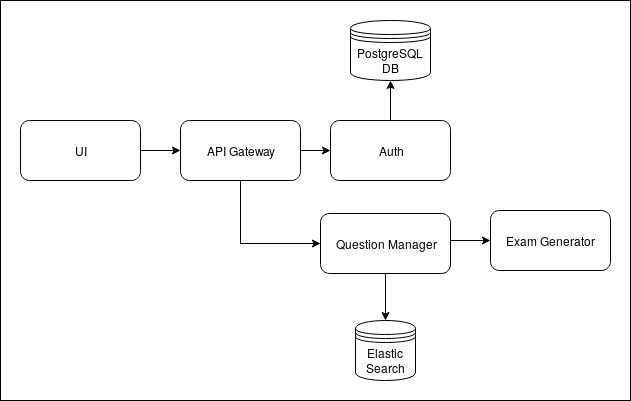

The diagram above was exported from draw.io. Its source (the exported page's mxGraphModel, read from the mxfile embedded in the PNG):
<mxGraphModel dx="1662" dy="799" grid="1" gridSize="10" guides="1" tooltips="1" connect="1" arrows="1" fold="1" page="1" pageScale="1" pageWidth="1169" pageHeight="827" math="0" shadow="0">
  <root>
    <mxCell id="0" />
    <mxCell id="1" parent="0" />
    <mxCell id="WlrHnf_pgyazs5YYfd16-7" value="" style="rounded=0;whiteSpace=wrap;html=1;" parent="1" vertex="1">
      <mxGeometry x="260" y="200" width="630" height="400" as="geometry" />
    </mxCell>
    <mxCell id="xUV5YnBX5HdVthk4PDFy-2" value="Elastic Search" style="shape=datastore;whiteSpace=wrap;html=1;" parent="1" vertex="1">
      <mxGeometry x="615" y="520" width="60" height="60" as="geometry" />
    </mxCell>
    <mxCell id="xUV5YnBX5HdVthk4PDFy-12" style="edgeStyle=orthogonalEdgeStyle;rounded=0;orthogonalLoop=1;jettySize=auto;html=1;exitX=1;exitY=0.5;exitDx=0;exitDy=0;entryX=0;entryY=0.5;entryDx=0;entryDy=0;" parent="1" source="xUV5YnBX5HdVthk4PDFy-3" target="xUV5YnBX5HdVthk4PDFy-6" edge="1">
      <mxGeometry relative="1" as="geometry" />
    </mxCell>
    <mxCell id="xUV5YnBX5HdVthk4PDFy-3" value="UI" style="rounded=1;whiteSpace=wrap;html=1;" parent="1" vertex="1">
      <mxGeometry x="280" y="320" width="120" height="60" as="geometry" />
    </mxCell>
    <mxCell id="xUV5YnBX5HdVthk4PDFy-14" style="edgeStyle=orthogonalEdgeStyle;rounded=0;orthogonalLoop=1;jettySize=auto;html=1;exitX=1;exitY=0.5;exitDx=0;exitDy=0;entryX=0;entryY=0.5;entryDx=0;entryDy=0;" parent="1" source="xUV5YnBX5HdVthk4PDFy-6" target="xUV5YnBX5HdVthk4PDFy-7" edge="1">
      <mxGeometry relative="1" as="geometry" />
    </mxCell>
    <mxCell id="xUV5YnBX5HdVthk4PDFy-6" value="&lt;div&gt;API Gateway&lt;/div&gt;" style="rounded=1;whiteSpace=wrap;html=1;" parent="1" vertex="1">
      <mxGeometry x="440" y="320" width="120" height="60" as="geometry" />
    </mxCell>
    <mxCell id="xUV5YnBX5HdVthk4PDFy-15" style="edgeStyle=orthogonalEdgeStyle;rounded=0;orthogonalLoop=1;jettySize=auto;html=1;exitX=1;exitY=0.5;exitDx=0;exitDy=0;entryX=0;entryY=0.5;entryDx=0;entryDy=0;" parent="1" source="WlrHnf_pgyazs5YYfd16-5" target="xUV5YnBX5HdVthk4PDFy-8" edge="1">
      <mxGeometry relative="1" as="geometry">
        <Array as="points">
          <mxPoint x="710" y="440" />
        </Array>
      </mxGeometry>
    </mxCell>
    <mxCell id="xUV5YnBX5HdVthk4PDFy-17" style="edgeStyle=orthogonalEdgeStyle;rounded=0;orthogonalLoop=1;jettySize=auto;html=1;exitX=0.5;exitY=1;exitDx=0;exitDy=0;entryX=0.5;entryY=0;entryDx=0;entryDy=0;" parent="1" source="WlrHnf_pgyazs5YYfd16-5" target="xUV5YnBX5HdVthk4PDFy-2" edge="1">
      <mxGeometry relative="1" as="geometry">
        <Array as="points" />
      </mxGeometry>
    </mxCell>
    <mxCell id="AWCBJncoUqW5ye1iIwdV-3" style="edgeStyle=orthogonalEdgeStyle;rounded=0;orthogonalLoop=1;jettySize=auto;html=1;exitX=0.5;exitY=0;exitDx=0;exitDy=0;entryX=0.5;entryY=1;entryDx=0;entryDy=0;" edge="1" parent="1" source="xUV5YnBX5HdVthk4PDFy-7" target="WlrHnf_pgyazs5YYfd16-1">
      <mxGeometry relative="1" as="geometry" />
    </mxCell>
    <mxCell id="xUV5YnBX5HdVthk4PDFy-7" value="Auth" style="rounded=1;whiteSpace=wrap;html=1;" parent="1" vertex="1">
      <mxGeometry x="590" y="320" width="120" height="60" as="geometry" />
    </mxCell>
    <mxCell id="xUV5YnBX5HdVthk4PDFy-8" value="&lt;div&gt;Exam Generator&lt;br&gt;&lt;/div&gt;" style="rounded=1;whiteSpace=wrap;html=1;" parent="1" vertex="1">
      <mxGeometry x="750" y="410" width="120" height="60" as="geometry" />
    </mxCell>
    <mxCell id="WlrHnf_pgyazs5YYfd16-1" value="PostgreSQL DB" style="shape=datastore;whiteSpace=wrap;html=1;" parent="1" vertex="1">
      <mxGeometry x="610" y="220" width="80" height="60" as="geometry" />
    </mxCell>
    <mxCell id="WlrHnf_pgyazs5YYfd16-5" value="Question Manager" style="rounded=1;whiteSpace=wrap;html=1;" parent="1" vertex="1">
      <mxGeometry x="580" y="413" width="130" height="60" as="geometry" />
    </mxCell>
    <mxCell id="WlrHnf_pgyazs5YYfd16-6" style="edgeStyle=orthogonalEdgeStyle;rounded=0;orthogonalLoop=1;jettySize=auto;html=1;exitX=0.5;exitY=1;exitDx=0;exitDy=0;entryX=0;entryY=0.5;entryDx=0;entryDy=0;" parent="1" source="xUV5YnBX5HdVthk4PDFy-6" target="WlrHnf_pgyazs5YYfd16-5" edge="1">
      <mxGeometry relative="1" as="geometry">
        <mxPoint x="570" y="360" as="sourcePoint" />
        <mxPoint x="600" y="360" as="targetPoint" />
      </mxGeometry>
    </mxCell>
  </root>
</mxGraphModel>